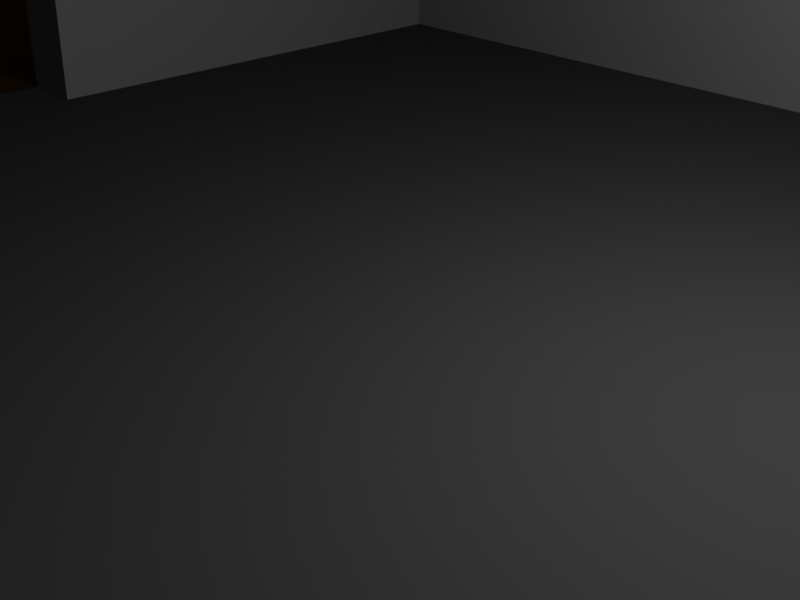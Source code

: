 # Source: level1.blend  (saved by Blender 3.6.13; exported with 4.5.12 LTS)
import bpy
from mathutils import Matrix  # noqa: F401  (used for matrix-valued properties, if any)

bpy.ops.wm.read_factory_settings(use_empty=True)
scene = bpy.context.scene
scene.name = 'Scene'

# ---- collections
col_collection = bpy.data.collections.new('Collection'); scene.collection.children.link(col_collection)

# ---- materials (node trees are filled in below, after node groups)
mat_grey = bpy.data.materials.new('grey')
mat_grey.alpha_threshold = 0.0
mat_grey.use_backface_culling = True
mat_grey.line_color = (0.0, 0.0, 0.0, 1.0)
mat_dirt = bpy.data.materials.new('dirt')
mat_dirt.use_backface_culling = True
mat_material = bpy.data.materials.new('Material')
mat_material.alpha_threshold = 0.0
mat_material.use_backface_culling = True
mat_material.line_color = (0.0, 0.0, 0.0, 1.0)
mat_dark_grey = bpy.data.materials.new('dark grey')
mat_dark_grey.alpha_threshold = 0.0
mat_dark_grey.use_backface_culling = True
mat_dark_grey.line_color = (0.0, 0.0, 0.0, 1.0)
mat_wood = bpy.data.materials.new('wood')
mat_water = bpy.data.materials.new('water')

# ---- material node trees
mat_grey.use_nodes = True; mat_grey.node_tree.nodes.clear()
_N = mat_grey.node_tree.nodes; _L = mat_grey.node_tree.links
n0 = _N.new('ShaderNodeOutputMaterial'); n0.name = 'Material Output'; n0.location = (300, 300)
n1 = _N.new('ShaderNodeBsdfPrincipled'); n1.name = 'Principled BSDF'; n1.location = (10, 300)
n1.distribution = 'GGX'
n1.subsurface_method = 'BURLEY'
n1.inputs[0].default_value = (0.196, 0.196, 0.196, 1.0)
n1.inputs[2].default_value = 0.9118
n1.inputs[3].default_value = 1.45
n1.inputs[13].default_value = 0.1378
n1.inputs[27].default_value = (0.0, 0.0, 0.0, 1.0)
n1.inputs[28].default_value = 1.0
_L.new(n1.outputs[0], n0.inputs[0])
n0.is_active_output = True
mat_dirt.use_nodes = True; mat_dirt.node_tree.nodes.clear()
_N = mat_dirt.node_tree.nodes; _L = mat_dirt.node_tree.links
n0 = _N.new('ShaderNodeBsdfPrincipled'); n0.name = 'Principled BSDF'; n0.location = (10, 300)
n0.distribution = 'GGX'
n0.subsurface_method = 'RANDOM_WALK_SKIN'
n0.inputs[0].default_value = (0.04696, 0.02103, 0.007132, 1.0)
n0.inputs[2].default_value = 1.0
n0.inputs[3].default_value = 1.45
n0.inputs[13].default_value = 0.0
n0.inputs[27].default_value = (0.0, 0.0, 0.0, 1.0)
n0.inputs[28].default_value = 1.0
n1 = _N.new('ShaderNodeOutputMaterial'); n1.name = 'Material Output'; n1.location = (300, 300)
_L.new(n0.outputs[0], n1.inputs[0])
n1.is_active_output = True
mat_material.use_nodes = True; mat_material.node_tree.nodes.clear()
_N = mat_material.node_tree.nodes; _L = mat_material.node_tree.links
n0 = _N.new('ShaderNodeOutputMaterial'); n0.name = 'Material Output'; n0.location = (300, 300)
n1 = _N.new('ShaderNodeBsdfPrincipled'); n1.name = 'Principled BSDF'; n1.location = (10, 300)
n1.distribution = 'GGX'
n1.subsurface_method = 'BURLEY'
n1.inputs[2].default_value = 0.4
n1.inputs[3].default_value = 1.45
n1.inputs[27].default_value = (0.0, 0.0, 0.0, 1.0)
n1.inputs[28].default_value = 1.0
_L.new(n1.outputs[0], n0.inputs[0])
n0.is_active_output = True
mat_dark_grey.use_nodes = True; mat_dark_grey.node_tree.nodes.clear()
_N = mat_dark_grey.node_tree.nodes; _L = mat_dark_grey.node_tree.links
n0 = _N.new('ShaderNodeOutputMaterial'); n0.name = 'Material Output'; n0.location = (300, 300)
n1 = _N.new('ShaderNodeBsdfPrincipled'); n1.name = 'Principled BSDF'; n1.location = (10, 300)
n1.distribution = 'GGX'
n1.subsurface_method = 'BURLEY'
n1.inputs[0].default_value = (0.04696, 0.04696, 0.04696, 1.0)
n1.inputs[2].default_value = 0.9118
n1.inputs[3].default_value = 1.45
n1.inputs[13].default_value = 0.1378
n1.inputs[27].default_value = (0.0, 0.0, 0.0, 1.0)
n1.inputs[28].default_value = 1.0
_L.new(n1.outputs[0], n0.inputs[0])
n0.is_active_output = True
mat_wood.use_nodes = True; mat_wood.node_tree.nodes.clear()
_N = mat_wood.node_tree.nodes; _L = mat_wood.node_tree.links
n0 = _N.new('ShaderNodeBsdfPrincipled'); n0.name = 'Principled BSDF'; n0.location = (10, 300)
n0.distribution = 'GGX'
n0.subsurface_method = 'RANDOM_WALK_SKIN'
n0.inputs[0].default_value = (0.3757, 0.1842, 0.07488, 1.0)
n0.inputs[2].default_value = 0.9016
n0.inputs[3].default_value = 1.45
n0.inputs[13].default_value = 0.1457
n0.inputs[27].default_value = (0.0, 0.0, 0.0, 1.0)
n0.inputs[28].default_value = 1.0
n1 = _N.new('ShaderNodeOutputMaterial'); n1.name = 'Material Output'; n1.location = (300, 300)
_L.new(n0.outputs[0], n1.inputs[0])
n1.is_active_output = True
mat_water.use_nodes = True; mat_water.node_tree.nodes.clear()
_N = mat_water.node_tree.nodes; _L = mat_water.node_tree.links
n0 = _N.new('ShaderNodeBsdfPrincipled'); n0.name = 'Principled BSDF'; n0.location = (10, 300)
n0.distribution = 'GGX'
n0.subsurface_method = 'RANDOM_WALK_SKIN'
n0.inputs[0].default_value = (0.008271, 0.01052, 0.1025, 1.0)
n0.inputs[2].default_value = 0.04331
n0.inputs[3].default_value = 1.45
n0.inputs[13].default_value = 0.8465
n0.inputs[27].default_value = (0.0, 0.0, 0.0, 1.0)
n0.inputs[28].default_value = 1.0
n1 = _N.new('ShaderNodeOutputMaterial'); n1.name = 'Material Output'; n1.location = (300, 300)
_L.new(n0.outputs[0], n1.inputs[0])
n1.is_active_output = True

# ---- world
world_world = bpy.data.worlds.new('World'); scene.world = world_world
world_world.use_nodes = True; world_world.node_tree.nodes.clear()
_N = world_world.node_tree.nodes; _L = world_world.node_tree.links
n0 = _N.new('ShaderNodeOutputWorld'); n0.name = 'World Output'; n0.location = (300, 300)
n1 = _N.new('ShaderNodeBackground'); n1.name = 'Background'; n1.location = (10, 300)
n1.inputs[0].default_value = (0.05088, 0.05088, 0.05088, 1.0)
_L.new(n1.outputs[0], n0.inputs[0])
n0.is_active_output = True
world_world.color = (0.05088, 0.05088, 0.05088)
world_world.use_sun_shadow = False
world_world.sun_shadow_jitter_overblur = 0.0

# ---- cameras
cam_camera = bpy.data.cameras.new('Camera')
cam_camera.clip_end = 100.0
cam_camera.ortho_scale = 7.314

# ---- lights
light_light = bpy.data.lights.new('Light', 'POINT')
light_light.transmission_factor = 0.0
light_light.energy = 1000.0
light_light.shadow_soft_size = 0.1
light_light.shadow_maximum_resolution = 0.006
light_light.use_absolute_resolution = True

# ---- meshes
me_cube = bpy.data.meshes.new('Cube')
me_cube.from_pydata([(0.9387, 0.9387, 1.0), (1.0, 1.0, -1.0), (1.0, 1.0, 1.0), (1.0, 1.0, 24.9), (0.9387, 0.9387, 24.9), (1.0, 1.0, 26.51), (0.9387, 0.9387, 26.51), (0.0, 1.0, -1.0), (0.0, 0.0, 1.0), (0.0, 1.0, 1.0), (0.0, 0.9387, 1.0), (0.0, 0.0, 24.9), (0.0, 1.0, 24.9), (0.0, 0.9387, 24.9), (0.9387, 0.0, 24.9), (0.0, 1.0, 26.51), (0.9387, 0.0, 1.0), (0.0, 0.9387, 26.51), (1.0, 0.0, 1.0), (1.0, 0.0, -1.0), (1.0, 0.0, 24.9), (1.0, 0.0, 26.51), (0.9387, 0.0, 26.51), (0.0, 0.0, 26.51), (0.0, 0.0, -1.0)], [], [(7, 9, 2, 1), (18, 2, 3, 20), (10, 0, 4, 13), (17, 6, 5, 15), (20, 3, 5, 21), (11, 14, 4, 13), (22, 6, 17, 23), (3, 12, 15, 5), (2, 9, 12, 3), (0, 16, 14, 4), (6, 22, 21, 5), (0, 10, 8, 16), (1, 2, 18, 19), (7, 1, 19, 24)])
_uv = me_cube.uv_layers.new(name='UVMap')
_uv.uv.foreach_set('vector', [0.375, 0.375, 0.625, 0.375, 0.625, 0.5, 0.375, 0.5, 0.625, 0.625, 0.625, 0.5, 0.625, 0.5, 0.625, 0.625, 0.75, 0.5077, 0.6327, 0.5077, 0.6327, 0.5077, 0.75, 0.5077, 0.75, 0.5077, 0.6327, 0.5077, 0.625, 0.5, 0.75, 0.5, 0.625, 0.625, 0.625, 0.5, 0.625, 0.5, 0.625, 0.625, 0.75, 0.625, 0.6327, 0.625, 0.6327, 0.5077, 0.75, 0.5077, 0.6327, 0.625, 0.6327, 0.5077, 0.75, 0.5077, 0.75, 0.625, 0.625, 0.5, 0.625, 0.375, 0.625, 0.375, 0.625, 0.5, 0.625, 0.5, 0.625, 0.375, 0.625, 0.375, 0.625, 0.5, 0.6327, 0.5077, 0.6327, 0.625, 0.6327, 0.625, 0.6327, 0.5077, 0.6327, 0.5077, 0.6327, 0.625, 0.625, 0.625, 0.625, 0.5, 0.6327, 0.5077, 0.75, 0.5077, 0.75, 0.625, 0.6327, 0.625, 0.375, 0.5, 0.625, 0.5, 0.625, 0.625, 0.375, 0.625, 0.25, 0.5, 0.375, 0.5, 0.375, 0.625, 0.25, 0.625])
me_cube.materials.append(mat_grey)
me_cube.use_remesh_preserve_volume = False
me_cube.use_remesh_preserve_attributes = False
me_cube.use_mirror_vertex_groups = False
me_cube.update()
me_cylinder = bpy.data.meshes.new('Cylinder')
me_cylinder.from_pydata([(0.0, 1.0, -1.0), (0.0, 1.0, 1.0), (0.1951, 0.9808, -1.0), (0.1951, 0.9808, 1.0), (0.3827, 0.9239, -1.0), (0.3827, 0.9239, 1.0), (0.5556, 0.8315, -1.0), (0.5556, 0.8315, 1.0), (0.7071, 0.7071, -1.0), (0.7071, 0.7071, 1.0), (0.8315, 0.5556, -1.0), (0.8315, 0.5556, 1.0), (0.9239, 0.3827, -1.0), (0.9239, 0.3827, 1.0), (0.9808, 0.1951, -1.0), (0.9808, 0.1951, 1.0), (1.0, 0.0, -1.0), (1.0, 0.0, 1.0), (0.9808, -0.1951, -1.0), (0.9808, -0.1951, 1.0), (0.9239, -0.3827, -1.0), (0.9239, -0.3827, 1.0), (0.8315, -0.5556, -1.0), (0.8315, -0.5556, 1.0), (0.7071, -0.7071, -1.0), (0.7071, -0.7071, 1.0), (0.5556, -0.8315, -1.0), (0.5556, -0.8315, 1.0), (0.3827, -0.9239, -1.0), (0.3827, -0.9239, 1.0), (0.1951, -0.9808, -1.0), (0.1951, -0.9808, 1.0), (0.0, -1.0, -1.0), (0.0, -1.0, 1.0), (-0.1951, -0.9808, -1.0), (-0.1951, -0.9808, 1.0), (-0.3827, -0.9239, -1.0), (-0.3827, -0.9239, 1.0), (-0.5556, -0.8315, -1.0), (-0.5556, -0.8315, 1.0), (-0.7071, -0.7071, -1.0), (-0.7071, -0.7071, 1.0), (-0.8315, -0.5556, -1.0), (-0.8315, -0.5556, 1.0), (-0.9239, -0.3827, -1.0), (-0.9239, -0.3827, 1.0), (-0.9808, -0.1951, -1.0), (-0.9808, -0.1951, 1.0), (-1.0, 0.0, -1.0), (-1.0, 0.0, 1.0), (-0.9808, 0.1951, -1.0), (-0.9808, 0.1951, 1.0), (-0.9239, 0.3827, -1.0), (-0.9239, 0.3827, 1.0), (-0.8315, 0.5556, -1.0), (-0.8315, 0.5556, 1.0), (-0.7071, 0.7071, -1.0), (-0.7071, 0.7071, 1.0), (-0.5556, 0.8315, -1.0), (-0.5556, 0.8315, 1.0), (-0.3827, 0.9239, -1.0), (-0.3827, 0.9239, 1.0), (-0.1951, 0.9808, -1.0), (-0.1951, 0.9808, 1.0)], [], [(0, 1, 3, 2), (2, 3, 5, 4), (4, 5, 7, 6), (6, 7, 9, 8), (8, 9, 11, 10), (10, 11, 13, 12), (12, 13, 15, 14), (14, 15, 17, 16), (16, 17, 19, 18), (18, 19, 21, 20), (20, 21, 23, 22), (22, 23, 25, 24), (24, 25, 27, 26), (26, 27, 29, 28), (28, 29, 31, 30), (30, 31, 33, 32), (32, 33, 35, 34), (34, 35, 37, 36), (36, 37, 39, 38), (38, 39, 41, 40), (40, 41, 43, 42), (42, 43, 45, 44), (44, 45, 47, 46), (46, 47, 49, 48), (48, 49, 51, 50), (50, 51, 53, 52), (52, 53, 55, 54), (54, 55, 57, 56), (56, 57, 59, 58), (58, 59, 61, 60), (3, 1, 63, 61, 59, 57, 55, 53, 51, 49, 47, 45, 43, 41, 39, 37, 35, 33, 31, 29, 27, 25, 23, 21, 19, 17, 15, 13, 11, 9, 7, 5), (60, 61, 63, 62), (62, 63, 1, 0), (0, 2, 4, 6, 8, 10, 12, 14, 16, 18, 20, 22, 24, 26, 28, 30, 32, 34, 36, 38, 40, 42, 44, 46, 48, 50, 52, 54, 56, 58, 60, 62)])
_uv = me_cylinder.uv_layers.new(name='UVMap')
_uv.uv.foreach_set('vector', [1.0, 0.5, 1.0, 1.0, 0.9688, 1.0, 0.9688, 0.5, 0.9688, 0.5, 0.9688, 1.0, 0.9375, 1.0, 0.9375, 0.5, 0.9375, 0.5, 0.9375, 1.0, 0.9062, 1.0, 0.9062, 0.5, 0.9062, 0.5, 0.9062, 1.0, 0.875, 1.0, 0.875, 0.5, 0.875, 0.5, 0.875, 1.0, 0.8438, 1.0, 0.8438, 0.5, 0.8438, 0.5, 0.8438, 1.0, 0.8125, 1.0, 0.8125, 0.5, 0.8125, 0.5, 0.8125, 1.0, 0.7812, 1.0, 0.7812, 0.5, 0.7812, 0.5, 0.7812, 1.0, 0.75, 1.0, 0.75, 0.5, 0.75, 0.5, 0.75, 1.0, 0.7188, 1.0, 0.7188, 0.5, 0.7188, 0.5, 0.7188, 1.0, 0.6875, 1.0, 0.6875, 0.5, 0.6875, 0.5, 0.6875, 1.0, 0.6562, 1.0, 0.6562, 0.5, 0.6562, 0.5, 0.6562, 1.0, 0.625, 1.0, 0.625, 0.5, 0.625, 0.5, 0.625, 1.0, 0.5938, 1.0, 0.5938, 0.5, 0.5938, 0.5, 0.5938, 1.0, 0.5625, 1.0, 0.5625, 0.5, 0.5625, 0.5, 0.5625, 1.0, 0.5312, 1.0, 0.5312, 0.5, 0.5312, 0.5, 0.5312, 1.0, 0.5, 1.0, 0.5, 0.5, 0.5, 0.5, 0.5, 1.0, 0.4688, 1.0, 0.4688, 0.5, 0.4688, 0.5, 0.4688, 1.0, 0.4375, 1.0, 0.4375, 0.5, 0.4375, 0.5, 0.4375, 1.0, 0.4062, 1.0, 0.4062, 0.5, 0.4062, 0.5, 0.4062, 1.0, 0.375, 1.0, 0.375, 0.5, 0.375, 0.5, 0.375, 1.0, 0.3438, 1.0, 0.3438, 0.5, 0.3438, 0.5, 0.3438, 1.0, 0.3125, 1.0, 0.3125, 0.5, 0.3125, 0.5, 0.3125, 1.0, 0.2812, 1.0, 0.2812, 0.5, 0.2812, 0.5, 0.2812, 1.0, 0.25, 1.0, 0.25, 0.5, 0.25, 0.5, 0.25, 1.0, 0.2188, 1.0, 0.2188, 0.5, 0.2188, 0.5, 0.2188, 1.0, 0.1875, 1.0, 0.1875, 0.5, 0.1875, 0.5, 0.1875, 1.0, 0.1562, 1.0, 0.1562, 0.5, 0.1562, 0.5, 0.1562, 1.0, 0.125, 1.0, 0.125, 0.5, 0.125, 0.5, 0.125, 1.0, 0.09375, 1.0, 0.09375, 0.5, 0.09375, 0.5, 0.09375, 1.0, 0.0625, 1.0, 0.0625, 0.5, 0.2968, 0.4854, 0.25, 0.49, 0.2032, 0.4854, 0.1582, 0.4717, 0.1167, 0.4496, 0.08029, 0.4197, 0.05045, 0.3833, 0.02827, 0.3418, 0.01461, 0.2968, 0.01, 0.25, 0.01461, 0.2032, 0.02827, 0.1582, 0.05045, 0.1167, 0.08029, 0.08029, 0.1167, 0.05045, 0.1582, 0.02827, 0.2032, 0.01461, 0.25, 0.01, 0.2968, 0.01461, 0.3418, 0.02827, 0.3833, 0.05045, 0.4197, 0.08029, 0.4496, 0.1167, 0.4717, 0.1582, 0.4854, 0.2032, 0.49, 0.25, 0.4854, 0.2968, 0.4717, 0.3418, 0.4496, 0.3833, 0.4197, 0.4197, 0.3833, 0.4496, 0.3418, 0.4717, 0.0625, 0.5, 0.0625, 1.0, 0.03125, 1.0, 0.03125, 0.5, 0.03125, 0.5, 0.03125, 1.0, 0.0, 1.0, 0.0, 0.5, 0.75, 0.49, 0.7968, 0.4854, 0.8418, 0.4717, 0.8833, 0.4496, 0.9197, 0.4197, 0.9496, 0.3833, 0.9717, 0.3418, 0.9854, 0.2968, 0.99, 0.25, 0.9854, 0.2032, 0.9717, 0.1582, 0.9496, 0.1167, 0.9197, 0.08029, 0.8833, 0.05045, 0.8418, 0.02827, 0.7968, 0.01461, 0.75, 0.01, 0.7032, 0.01461, 0.6582, 0.02827, 0.6167, 0.05045, 0.5803, 0.08029, 0.5504, 0.1167, 0.5283, 0.1582, 0.5146, 0.2032, 0.51, 0.25, 0.5146, 0.2968, 0.5283, 0.3418, 0.5504, 0.3833, 0.5803, 0.4197, 0.6167, 0.4496, 0.6582, 0.4717, 0.7032, 0.4854])
me_cylinder.materials.append(mat_dirt)
me_cylinder.update()
me_cylinder_001 = bpy.data.meshes.new('Cylinder.001')
me_cylinder_001.from_pydata([(0.0, 0.25, -1.0), (0.0, 0.25, 1.0), (0.04877, 0.2452, -1.0), (0.04877, 0.2452, 1.0), (0.09567, 0.231, -1.0), (0.09567, 0.231, 1.0), (0.1389, 0.2079, -1.0), (0.1389, 0.2079, 1.0), (0.1768, 0.1768, -1.0), (0.1768, 0.1768, 1.0), (0.2079, 0.1389, -1.0), (0.2079, 0.1389, 1.0), (0.231, 0.09567, -1.0), (0.231, 0.09567, 1.0), (0.2452, 0.04877, -1.0), (0.2452, 0.04877, 1.0), (0.25, 0.0, -1.0), (0.25, 0.0, 1.0), (0.2452, -0.04877, -1.0), (0.2452, -0.04877, 1.0), (0.231, -0.09567, -1.0), (0.231, -0.09567, 1.0), (0.2079, -0.1389, -1.0), (0.2079, -0.1389, 1.0), (0.1768, -0.1768, -1.0), (0.1768, -0.1768, 1.0), (0.1389, -0.2079, -1.0), (0.1389, -0.2079, 1.0), (0.09567, -0.231, -1.0), (0.09567, -0.231, 1.0), (0.04877, -0.2452, -1.0), (0.04877, -0.2452, 1.0), (0.0, -0.25, -1.0), (0.0, -0.25, 1.0), (-0.04877, -0.2452, -1.0), (-0.04877, -0.2452, 1.0), (-0.09567, -0.231, -1.0), (-0.09567, -0.231, 1.0), (-0.1389, -0.2079, -1.0), (-0.1389, -0.2079, 1.0), (-0.1768, -0.1768, -1.0), (-0.1768, -0.1768, 1.0), (-0.2079, -0.1389, -1.0), (-0.2079, -0.1389, 1.0), (-0.231, -0.09567, -1.0), (-0.231, -0.09567, 1.0), (-0.2452, -0.04877, -1.0), (-0.2452, -0.04877, 1.0), (-0.25, 0.0, -1.0), (-0.25, 0.0, 1.0), (-0.2452, 0.04877, -1.0), (-0.2452, 0.04877, 1.0), (-0.231, 0.09567, -1.0), (-0.231, 0.09567, 1.0), (-0.2079, 0.1389, -1.0), (-0.2079, 0.1389, 1.0), (-0.1768, 0.1768, -1.0), (-0.1768, 0.1768, 1.0), (-0.1389, 0.2079, -1.0), (-0.1389, 0.2079, 1.0), (-0.09567, 0.231, -1.0), (-0.09567, 0.231, 1.0), (-0.04877, 0.2452, -1.0), (-0.04877, 0.2452, 1.0)], [], [(0, 1, 3, 2), (2, 3, 5, 4), (4, 5, 7, 6), (6, 7, 9, 8), (8, 9, 11, 10), (10, 11, 13, 12), (12, 13, 15, 14), (14, 15, 17, 16), (16, 17, 19, 18), (18, 19, 21, 20), (20, 21, 23, 22), (22, 23, 25, 24), (24, 25, 27, 26), (26, 27, 29, 28), (28, 29, 31, 30), (30, 31, 33, 32), (32, 33, 35, 34), (34, 35, 37, 36), (36, 37, 39, 38), (38, 39, 41, 40), (40, 41, 43, 42), (42, 43, 45, 44), (44, 45, 47, 46), (46, 47, 49, 48), (48, 49, 51, 50), (50, 51, 53, 52), (52, 53, 55, 54), (54, 55, 57, 56), (56, 57, 59, 58), (58, 59, 61, 60), (3, 1, 63, 61, 59, 57, 55, 53, 51, 49, 47, 45, 43, 41, 39, 37, 35, 33, 31, 29, 27, 25, 23, 21, 19, 17, 15, 13, 11, 9, 7, 5), (60, 61, 63, 62), (62, 63, 1, 0), (0, 2, 4, 6, 8, 10, 12, 14, 16, 18, 20, 22, 24, 26, 28, 30, 32, 34, 36, 38, 40, 42, 44, 46, 48, 50, 52, 54, 56, 58, 60, 62)])
_uv = me_cylinder_001.uv_layers.new(name='UVMap')
_uv.uv.foreach_set('vector', [1.0, 0.5, 1.0, 1.0, 0.9688, 1.0, 0.9688, 0.5, 0.9688, 0.5, 0.9688, 1.0, 0.9375, 1.0, 0.9375, 0.5, 0.9375, 0.5, 0.9375, 1.0, 0.9062, 1.0, 0.9062, 0.5, 0.9062, 0.5, 0.9062, 1.0, 0.875, 1.0, 0.875, 0.5, 0.875, 0.5, 0.875, 1.0, 0.8438, 1.0, 0.8438, 0.5, 0.8438, 0.5, 0.8438, 1.0, 0.8125, 1.0, 0.8125, 0.5, 0.8125, 0.5, 0.8125, 1.0, 0.7812, 1.0, 0.7812, 0.5, 0.7812, 0.5, 0.7812, 1.0, 0.75, 1.0, 0.75, 0.5, 0.75, 0.5, 0.75, 1.0, 0.7188, 1.0, 0.7188, 0.5, 0.7188, 0.5, 0.7188, 1.0, 0.6875, 1.0, 0.6875, 0.5, 0.6875, 0.5, 0.6875, 1.0, 0.6562, 1.0, 0.6562, 0.5, 0.6562, 0.5, 0.6562, 1.0, 0.625, 1.0, 0.625, 0.5, 0.625, 0.5, 0.625, 1.0, 0.5938, 1.0, 0.5938, 0.5, 0.5938, 0.5, 0.5938, 1.0, 0.5625, 1.0, 0.5625, 0.5, 0.5625, 0.5, 0.5625, 1.0, 0.5312, 1.0, 0.5312, 0.5, 0.5312, 0.5, 0.5312, 1.0, 0.5, 1.0, 0.5, 0.5, 0.5, 0.5, 0.5, 1.0, 0.4688, 1.0, 0.4688, 0.5, 0.4688, 0.5, 0.4688, 1.0, 0.4375, 1.0, 0.4375, 0.5, 0.4375, 0.5, 0.4375, 1.0, 0.4062, 1.0, 0.4062, 0.5, 0.4062, 0.5, 0.4062, 1.0, 0.375, 1.0, 0.375, 0.5, 0.375, 0.5, 0.375, 1.0, 0.3438, 1.0, 0.3438, 0.5, 0.3438, 0.5, 0.3438, 1.0, 0.3125, 1.0, 0.3125, 0.5, 0.3125, 0.5, 0.3125, 1.0, 0.2812, 1.0, 0.2812, 0.5, 0.2812, 0.5, 0.2812, 1.0, 0.25, 1.0, 0.25, 0.5, 0.25, 0.5, 0.25, 1.0, 0.2188, 1.0, 0.2188, 0.5, 0.2188, 0.5, 0.2188, 1.0, 0.1875, 1.0, 0.1875, 0.5, 0.1875, 0.5, 0.1875, 1.0, 0.1562, 1.0, 0.1562, 0.5, 0.1562, 0.5, 0.1562, 1.0, 0.125, 1.0, 0.125, 0.5, 0.125, 0.5, 0.125, 1.0, 0.09375, 1.0, 0.09375, 0.5, 0.09375, 0.5, 0.09375, 1.0, 0.0625, 1.0, 0.0625, 0.5, 0.2968, 0.4854, 0.25, 0.49, 0.2032, 0.4854, 0.1582, 0.4717, 0.1167, 0.4496, 0.08029, 0.4197, 0.05045, 0.3833, 0.02827, 0.3418, 0.01461, 0.2968, 0.01, 0.25, 0.01461, 0.2032, 0.02827, 0.1582, 0.05045, 0.1167, 0.08029, 0.08029, 0.1167, 0.05045, 0.1582, 0.02827, 0.2032, 0.01461, 0.25, 0.01, 0.2968, 0.01461, 0.3418, 0.02827, 0.3833, 0.05045, 0.4197, 0.08029, 0.4496, 0.1167, 0.4717, 0.1582, 0.4854, 0.2032, 0.49, 0.25, 0.4854, 0.2968, 0.4717, 0.3418, 0.4496, 0.3833, 0.4197, 0.4197, 0.3833, 0.4496, 0.3418, 0.4717, 0.0625, 0.5, 0.0625, 1.0, 0.03125, 1.0, 0.03125, 0.5, 0.03125, 0.5, 0.03125, 1.0, 0.0, 1.0, 0.0, 0.5, 0.75, 0.49, 0.7968, 0.4854, 0.8418, 0.4717, 0.8833, 0.4496, 0.9197, 0.4197, 0.9496, 0.3833, 0.9717, 0.3418, 0.9854, 0.2968, 0.99, 0.25, 0.9854, 0.2032, 0.9717, 0.1582, 0.9496, 0.1167, 0.9197, 0.08029, 0.8833, 0.05045, 0.8418, 0.02827, 0.7968, 0.01461, 0.75, 0.01, 0.7032, 0.01461, 0.6582, 0.02827, 0.6167, 0.05045, 0.5803, 0.08029, 0.5504, 0.1167, 0.5283, 0.1582, 0.5146, 0.2032, 0.51, 0.25, 0.5146, 0.2968, 0.5283, 0.3418, 0.5504, 0.3833, 0.5803, 0.4197, 0.6167, 0.4496, 0.6582, 0.4717, 0.7032, 0.4854])
me_cylinder_001.materials.append(mat_material)
me_cylinder_001.update()
me_cube_001 = bpy.data.meshes.new('Cube.001')
me_cube_001.from_pydata([(1.0, 1.0, -0.06274), (1.0, 1.0, 1.0), (0.0, 1.0, -0.06274), (0.0, 1.0, 1.0), (1.0, 0.0, -0.06274), (1.0, 0.0, 1.0), (0.0, 0.0, 1.0), (0.0, 0.0, -0.06274), (1.0, 0.8903, -0.06274), (1.0, 0.8903, 1.0), (0.0, 0.8903, 1.0), (0.0, 0.8903, -0.06274), (0.9032, 1.0, 1.0), (0.9032, 1.0, -0.06274), (0.9032, 0.0, 1.0), (0.9032, 0.0, -0.06274), (0.9032, 0.8903, -0.06274), (0.9032, 0.8903, 1.0), (1.0, 1.0, 0.915), (0.0, 1.0, 0.915), (1.0, 0.0, 0.915), (1.0, 0.8903, 0.915), (0.9032, 1.0, 0.915), (1.0, 1.0, 0.03558), (0.0, 1.0, 0.03558), (1.0, 0.0, 0.03558), (1.0, 0.8903, 0.03558), (0.9032, 1.0, 0.03558), (0.9024, 0.8942, 0.0271), (0.9024, 0.8942, 0.911), (0.0, 0.8942, 0.0271), (0.0, 0.8942, 0.911), (0.8976, -0.00469, 0.0271), (0.8976, -0.00469, 0.911), (0.0, -0.00469, 0.911), (0.0, -0.00469, 0.0271)], [], [(22, 12, 1, 18), (17, 10, 6, 14), (21, 9, 5, 20), (16, 8, 4, 15), (13, 0, 8, 16), (18, 1, 9, 21), (12, 3, 10, 17), (1, 12, 17, 9), (2, 13, 16, 11), (11, 16, 15, 7), (9, 17, 14, 5), (19, 3, 12, 22), (24, 19, 22, 27), (23, 18, 21, 26), (26, 21, 20, 25), (27, 22, 18, 23), (13, 27, 23, 0), (8, 26, 25, 4), (0, 23, 26, 8), (2, 24, 27, 13), (33, 32, 28, 29), (34, 33, 29, 31), (28, 32, 35, 30), (29, 28, 30, 31)])
_uv = me_cube_001.uv_layers.new(name='UVMap')
_uv.uv.foreach_set('vector', [0.6144, 0.4879, 0.625, 0.4879, 0.625, 0.5, 0.6144, 0.5, 0.6371, 0.5137, 0.75, 0.5137, 0.75, 0.625, 0.6371, 0.625, 0.6144, 0.5137, 0.625, 0.5137, 0.625, 0.625, 0.6144, 0.625, 0.3629, 0.5137, 0.375, 0.5137, 0.375, 0.625, 0.3629, 0.625, 0.3629, 0.5, 0.375, 0.5, 0.375, 0.5137, 0.3629, 0.5137, 0.6144, 0.5, 0.625, 0.5, 0.625, 0.5137, 0.6144, 0.5137, 0.6371, 0.5, 0.75, 0.5, 0.75, 0.5137, 0.6371, 0.5137, 0.625, 0.5, 0.6371, 0.5, 0.6371, 0.5137, 0.625, 0.5137, 0.25, 0.5, 0.3629, 0.5, 0.3629, 0.5137, 0.25, 0.5137, 0.25, 0.5137, 0.3629, 0.5137, 0.3629, 0.625, 0.25, 0.625, 0.625, 0.5137, 0.6371, 0.5137, 0.6371, 0.625, 0.625, 0.625, 0.6144, 0.375, 0.625, 0.375, 0.625, 0.4879, 0.6144, 0.4879, 0.5044, 0.375, 0.6144, 0.375, 0.6144, 0.4879, 0.5044, 0.4879, 0.5044, 0.5, 0.6144, 0.5, 0.6144, 0.5137, 0.5044, 0.5137, 0.5044, 0.5137, 0.6144, 0.5137, 0.6144, 0.625, 0.5044, 0.625, 0.5044, 0.4879, 0.6144, 0.4879, 0.6144, 0.5, 0.5044, 0.5, 0.375, 0.4879, 0.5044, 0.4879, 0.5044, 0.5, 0.375, 0.5, 0.375, 0.5137, 0.5044, 0.5137, 0.5044, 0.625, 0.375, 0.625, 0.375, 0.5, 0.5044, 0.5, 0.5044, 0.5137, 0.375, 0.5137, 0.375, 0.375, 0.5044, 0.375, 0.5044, 0.4879, 0.375, 0.4879, 0.625, 0.625, 0.375, 0.625, 0.375, 0.5, 0.625, 0.5, 0.75, 0.625, 0.625, 0.625, 0.625, 0.5, 0.75, 0.5, 0.375, 0.5, 0.375, 0.625, 0.25, 0.625, 0.25, 0.5, 0.625, 0.5, 0.375, 0.5, 0.375, 0.375, 0.625, 0.375])
me_cube_001.update()
me_cube_002 = bpy.data.meshes.new('Cube.002')
me_cube_002.from_pydata([(1.0, 1.0, -0.06274), (1.0, 1.0, 1.0), (0.0, 1.0, -0.06274), (0.0, 1.0, 1.0), (1.0, 0.0, -0.06274), (1.0, 0.0, 1.0), (0.0, 0.0, 1.0), (0.0, 0.0, -0.06274), (1.0, 0.8903, -0.06274), (1.0, 0.8903, 1.0), (0.0, 0.8903, 1.0), (0.0, 0.8903, -0.06274), (0.9032, 1.0, 1.0), (0.9032, 1.0, -0.06274), (0.9032, 0.0, 1.0), (0.9032, 0.0, -0.06274), (0.9032, 0.8903, -0.06274), (0.9032, 0.8903, 1.0), (1.0, 1.0, 0.915), (0.0, 1.0, 0.915), (1.0, 0.0, 0.915), (1.0, 0.8903, 0.915), (0.9032, 1.0, 0.915), (1.0, 1.0, 0.03558), (0.0, 1.0, 0.03558), (1.0, 0.0, 0.03558), (1.0, 0.8903, 0.03558), (0.9032, 1.0, 0.03558), (0.9024, 0.9045, 0.03558), (0.9024, 0.8942, 0.911), (0.0, 0.9045, 0.03558), (0.0, 0.8942, 0.911), (0.8976, 0.0, 0.03558), (0.8976, 0.0, 0.911), (0.0, 0.0, 0.911), (0.0, 0.0, 0.03558), (1.0, 0.1193, 0.03558), (1.0, 0.0, 0.3321), (1.0, 0.1223, 0.272), (1.0, 0.0723, 0.3168), (0.8983, 0.1193, 0.03558), (0.8976, 0.0, 0.3321), (0.0, 0.1297, 0.03558), (0.8983, 0.1223, 0.272), (0.898, 0.0723, 0.3168), (1.0, 0.7914, 1.0), (1.0, 0.6925, 1.0), (1.0, 0.5935, 1.0), (1.0, 0.4946, 1.0), (1.0, 0.3957, 1.0), (1.0, 0.2968, 1.0), (1.0, 0.1978, 1.0), (1.0, 0.09892, 1.0), (0.1004, 1.0, 1.0), (0.2007, 1.0, 1.0), (0.3011, 1.0, 1.0), (0.4014, 1.0, 1.0), (0.5018, 1.0, 1.0), (0.6021, 1.0, 1.0), (0.7025, 1.0, 1.0), (0.8028, 1.0, 1.0), (0.1004, 0.8903, 1.0), (0.2007, 0.8903, 1.0), (0.3011, 0.8903, 1.0), (0.4014, 0.8903, 1.0), (0.5018, 0.8903, 1.0), (0.6021, 0.8903, 1.0), (0.7025, 0.8903, 1.0), (0.8028, 0.8903, 1.0), (0.9032, 0.7914, 1.0), (0.9032, 0.6925, 1.0), (0.9032, 0.5935, 1.0), (0.9032, 0.4946, 1.0), (0.9032, 0.3957, 1.0), (0.9032, 0.2968, 1.0), (0.9032, 0.1978, 1.0), (0.9032, 0.09892, 1.0), (0.9032, 1.0, 1.092), (1.0, 1.0, 1.092), (1.0, 0.8903, 1.092), (0.9032, 0.8903, 1.092), (1.0, 0.7914, 1.092), (1.0, 0.6925, 1.092), (1.0, 0.5935, 1.092), (1.0, 0.4946, 1.092), (1.0, 0.3957, 1.092), (1.0, 0.2968, 1.092), (1.0, 0.1978, 1.092), (1.0, 0.09892, 1.092), (0.1004, 1.0, 1.092), (0.2007, 1.0, 1.092), (0.3011, 1.0, 1.092), (0.4014, 1.0, 1.092), (0.5018, 1.0, 1.092), (0.6021, 1.0, 1.092), (0.7025, 1.0, 1.092), (0.8028, 1.0, 1.092), (0.1004, 0.8903, 1.092), (0.2007, 0.8903, 1.092), (0.3011, 0.8903, 1.092), (0.4014, 0.8903, 1.092), (0.5018, 0.8903, 1.092), (0.6021, 0.8903, 1.092), (0.7025, 0.8903, 1.092), (0.8028, 0.8903, 1.092), (0.9032, 0.7914, 1.092), (0.9032, 0.6925, 1.092), (0.9032, 0.5935, 1.092), (0.9032, 0.4946, 1.092), (0.9032, 0.3957, 1.092), (0.9032, 0.2968, 1.092), (0.9032, 0.1978, 1.092), (0.9032, 0.09892, 1.092)], [], [(22, 12, 1, 18), (21, 9, 45, 46, 47, 48, 49, 50, 51, 52, 5, 20), (16, 8, 4, 15), (13, 0, 8, 16), (18, 1, 9, 21), (53, 3, 10, 61), (63, 64, 100, 99), (2, 13, 16, 11), (11, 16, 15, 7), (52, 76, 14, 5), (19, 3, 53, 54, 55, 56, 57, 58, 59, 60, 12, 22), (24, 19, 22, 27), (23, 18, 21, 26), (26, 21, 20, 37, 39, 38, 36), (27, 22, 18, 23), (13, 27, 23, 0), (8, 26, 36, 25, 4), (0, 23, 26, 8), (2, 24, 27, 13), (33, 29, 28, 40, 43, 44, 41), (34, 31, 29, 33), (28, 30, 42, 40), (29, 31, 30, 28), (43, 40, 36, 38), (42, 35, 32, 40), (32, 25, 36, 40), (44, 43, 38, 39), (41, 44, 39, 37), (9, 17, 69, 45), (45, 69, 105, 81), (46, 70, 71, 47), (50, 49, 85, 86), (48, 72, 73, 49), (55, 63, 99, 91), (50, 74, 75, 51), (12, 17, 80, 77), (12, 60, 68, 17), (75, 76, 112, 111), (59, 58, 66, 67), (64, 56, 92, 100), (57, 56, 64, 65), (61, 62, 98, 97), (55, 54, 62, 63), (48, 47, 83, 84), (17, 68, 67, 66, 65, 64, 63, 62, 61, 10, 6, 14, 76, 75, 74, 73, 72, 71, 70, 69), (78, 77, 80, 79), (81, 105, 106, 82), (83, 107, 108, 84), (85, 109, 110, 86), (87, 111, 112, 88), (96, 95, 103, 104), (94, 93, 101, 102), (92, 91, 99, 100), (90, 89, 97, 98), (62, 54, 90, 98), (9, 1, 78, 79), (70, 46, 82, 106), (53, 61, 97, 89), (52, 51, 87, 88), (47, 71, 107, 83), (1, 12, 77, 78), (65, 66, 102, 101), (72, 48, 84, 108), (54, 53, 89, 90), (49, 73, 109, 85), (67, 68, 104, 103), (74, 50, 86, 110), (56, 55, 91, 92), (17, 9, 79, 80), (51, 75, 111, 87), (69, 70, 106, 105), (76, 52, 88, 112), (58, 57, 93, 94), (68, 60, 96, 104), (71, 72, 108, 107), (59, 67, 103, 95), (46, 45, 81, 82), (60, 59, 95, 96), (66, 58, 94, 102), (73, 74, 110, 109), (57, 65, 101, 93)])
me_cube_002.polygons.foreach_set('material_index', [0, 0, 0, 0, 0, 0, 0, 0, 0, 0, 0, 0, 0, 0, 0, 0, 0, 0, 0, 0, 0, 1, 0, 0, 1, 1, 0, 0, 0, 0, 0, 0, 0, 0, 0, 0, 0, 0, 0, 0, 0, 0, 0, 0, 1, 0, 0, 0, 0, 0, 0, 0, 0, 0, 0, 0, 0, 0, 0, 0, 0, 0, 0, 0, 0, 0, 0, 0, 0, 0, 0, 0, 0, 0, 0, 0, 0, 0, 0, 0, 0])
_uv = me_cube_002.uv_layers.new(name='UVMap')
_uv.uv.foreach_set('vector', [0.9442, 0.7538, 0.9442, 0.9861, 1.209, 0.9861, 1.209, 0.7538, 1.064, 0.7538, 1.064, 0.9861, 0.7939, 0.9861, 0.5237, 0.9861, 0.2536, 0.9861, -0.01657, 0.9861, -0.2867, 0.9861, -0.5569, 0.9861, -0.827, 0.9861, -1.097, 0.9861, -1.367, 0.9861, -1.367, 0.7538, 0.9442, 1.064, 1.209, 1.064, 1.209, -1.367, 0.9442, -1.367, 0.9442, 1.364, 1.209, 1.364, 1.209, 1.064, 0.9442, 1.064, 1.364, 0.7538, 1.364, 0.9861, 1.064, 0.9861, 1.064, 0.7538, -1.248, 1.364, -1.522, 1.364, -1.522, 1.064, -1.248, 1.064, -0.7, 0.9861, -0.426, 0.9861, -0.426, 1.239, -0.7, 1.239, -1.522, 1.364, 0.9442, 1.364, 0.9442, 1.064, -1.522, 1.064, -1.522, 1.064, 0.9442, 1.064, 0.9442, -1.367, -1.522, -1.367, 1.209, -1.097, 0.9442, -1.097, 0.9442, -1.367, 1.209, -1.367, -1.522, 0.7538, -1.522, 0.9861, -1.248, 0.9861, -0.9741, 0.9861, -0.7, 0.9861, -0.426, 0.9861, -0.152, 0.9861, 0.1221, 0.9861, 0.3961, 0.9861, 0.6702, 0.9861, 0.9442, 0.9861, 0.9442, 0.7538, -1.522, -1.648, -1.522, 0.7538, 0.9442, 0.7538, 0.9442, -1.648, 1.364, -1.648, 1.364, 0.7538, 1.064, 0.7538, 1.064, -1.648, 1.064, -1.648, 1.064, 0.7538, -1.367, 0.7538, -1.367, -0.8379, -1.17, -0.8796, -1.033, -1.002, -1.041, -1.648, 0.9442, -1.648, 0.9442, 0.7538, 1.209, 0.7538, 1.209, -1.648, 0.9442, -1.916, 0.9442, -1.648, 1.209, -1.648, 1.209, -1.916, 1.064, -1.916, 1.064, -1.648, -1.041, -1.648, -1.367, -1.648, -1.367, -1.916, 1.364, -1.916, 1.364, -1.648, 1.064, -1.648, 1.064, -1.916, -1.522, -1.916, -1.522, -1.648, 0.9442, -1.648, 0.9442, -1.916, -1.367, 0.7429, 1.075, 0.7429, 1.103, -1.648, -1.041, -1.648, -1.033, -1.002, -1.17, -0.8796, -1.367, -0.8379, -1.522, -1.367, -1.522, 1.075, 0.942, 1.075, 0.929, -1.367, 0.942, 1.103, -1.522, 1.103, -1.522, -1.013, 0.9308, -1.041, 0.942, 0.7429, -1.522, 0.7429, -1.522, -1.648, 0.942, -1.648, 0.9308, -1.002, 0.9308, -1.648, 1.209, -1.648, 1.209, -1.002, -1.522, -1.013, -1.522, -1.367, 0.929, -1.367, 0.9308, -1.041, 0.929, -1.367, 1.209, -1.367, 1.209, -1.041, 0.9308, -1.041, 0.9301, -1.17, 0.9308, -1.033, 1.209, -1.033, 1.209, -1.17, 0.929, -1.367, 0.9301, -1.17, 1.209, -1.17, 1.209, -1.367, 1.209, 1.064, 0.9442, 1.064, 0.9442, 0.7939, 1.209, 0.7939, 1.209, 0.9861, 0.9442, 0.9861, 0.9442, 1.239, 1.209, 1.239, 1.209, 0.5237, 0.9442, 0.5237, 0.9442, 0.2536, 1.209, 0.2536, -0.5569, 0.9861, -0.2867, 0.9861, -0.2867, 1.239, -0.5569, 1.239, 1.209, -0.01657, 0.9442, -0.01657, 0.9442, -0.2867, 1.209, -0.2867, 1.364, 0.9861, 1.064, 0.9861, 1.064, 1.239, 1.364, 1.239, 1.209, -0.5569, 0.9442, -0.5569, 0.9442, -0.827, 1.209, -0.827, 1.364, 0.9861, 1.064, 0.9861, 1.064, 1.239, 1.364, 1.239, 0.9442, 1.364, 0.6702, 1.364, 0.6702, 1.064, 0.9442, 1.064, -0.827, 0.9861, -1.097, 0.9861, -1.097, 1.239, -0.827, 1.239, 0.3961, 1.364, 0.1221, 1.364, 0.1221, 1.064, 0.3961, 1.064, 1.064, 0.9861, 1.364, 0.9861, 1.364, 1.239, 1.064, 1.239, -0.152, 1.364, -0.426, 1.364, -0.426, 1.064, -0.152, 1.064, -1.248, 0.9861, -0.9741, 0.9861, -0.9741, 1.239, -1.248, 1.239, -0.7, 1.364, -0.9741, 1.364, -0.9741, 1.064, -0.7, 1.064, -0.01657, 0.9861, 0.2536, 0.9861, 0.2536, 1.239, -0.01657, 1.239, 0.9442, 1.064, 0.6702, 1.064, 0.3961, 1.064, 0.1221, 1.064, -0.152, 1.064, -0.426, 1.064, -0.7, 1.064, -0.9741, 1.064, -1.248, 1.064, -1.522, 1.064, -1.522, -1.367, 0.9442, -1.367, 0.9442, -1.097, 0.9442, -0.827, 0.9442, -0.5569, 0.9442, -0.2867, 0.9442, -0.01657, 0.9442, 0.2536, 0.9442, 0.5237, 0.9442, 0.7939, 1.209, 1.364, 0.9442, 1.364, 0.9442, 1.064, 1.209, 1.064, 1.209, 0.7939, 0.9442, 0.7939, 0.9442, 0.5237, 1.209, 0.5237, 1.209, 0.2536, 0.9442, 0.2536, 0.9442, -0.01657, 1.209, -0.01657, 1.209, -0.2867, 0.9442, -0.2867, 0.9442, -0.5569, 1.209, -0.5569, 1.209, -0.827, 0.9442, -0.827, 0.9442, -1.097, 1.209, -1.097, 0.6702, 1.364, 0.3961, 1.364, 0.3961, 1.064, 0.6702, 1.064, 0.1221, 1.364, -0.152, 1.364, -0.152, 1.064, 0.1221, 1.064, -0.426, 1.364, -0.7, 1.364, -0.7, 1.064, -0.426, 1.064, -0.9741, 1.364, -1.248, 1.364, -1.248, 1.064, -0.9741, 1.064, 1.064, 0.9861, 1.364, 0.9861, 1.364, 1.239, 1.064, 1.239, 1.064, 0.9861, 1.364, 0.9861, 1.364, 1.239, 1.064, 1.239, 0.9442, 0.9861, 1.209, 0.9861, 1.209, 1.239, 0.9442, 1.239, 1.364, 0.9861, 1.064, 0.9861, 1.064, 1.239, 1.364, 1.239, -1.097, 0.9861, -0.827, 0.9861, -0.827, 1.239, -1.097, 1.239, 1.209, 0.9861, 0.9442, 0.9861, 0.9442, 1.239, 1.209, 1.239, 1.209, 0.9861, 0.9442, 0.9861, 0.9442, 1.239, 1.209, 1.239, -0.152, 0.9861, 0.1221, 0.9861, 0.1221, 1.239, -0.152, 1.239, 0.9442, 0.9861, 1.209, 0.9861, 1.209, 1.239, 0.9442, 1.239, -0.9741, 0.9861, -1.248, 0.9861, -1.248, 1.239, -0.9741, 1.239, 1.209, 0.9861, 0.9442, 0.9861, 0.9442, 1.239, 1.209, 1.239, 0.3961, 0.9861, 0.6702, 0.9861, 0.6702, 1.239, 0.3961, 1.239, 0.9442, 0.9861, 1.209, 0.9861, 1.209, 1.239, 0.9442, 1.239, -0.426, 0.9861, -0.7, 0.9861, -0.7, 1.239, -0.426, 1.239, 0.9442, 0.9861, 1.209, 0.9861, 1.209, 1.239, 0.9442, 1.239, 1.209, 0.9861, 0.9442, 0.9861, 0.9442, 1.239, 1.209, 1.239, 0.7939, 0.9861, 0.5237, 0.9861, 0.5237, 1.239, 0.7939, 1.239, 0.9442, 0.9861, 1.209, 0.9861, 1.209, 1.239, 0.9442, 1.239, 0.1221, 0.9861, -0.152, 0.9861, -0.152, 1.239, 0.1221, 1.239, 1.064, 0.9861, 1.364, 0.9861, 1.364, 1.239, 1.064, 1.239, 0.2536, 0.9861, -0.01657, 0.9861, -0.01657, 1.239, 0.2536, 1.239, 1.364, 0.9861, 1.064, 0.9861, 1.064, 1.239, 1.364, 1.239, 0.5237, 0.9861, 0.7939, 0.9861, 0.7939, 1.239, 0.5237, 1.239, 0.6702, 0.9861, 0.3961, 0.9861, 0.3961, 1.239, 0.6702, 1.239, 1.064, 0.9861, 1.364, 0.9861, 1.364, 1.239, 1.064, 1.239, -0.2867, 0.9861, -0.5569, 0.9861, -0.5569, 1.239, -0.2867, 1.239, 1.364, 0.9861, 1.064, 0.9861, 1.064, 1.239, 1.364, 1.239])
me_cube_002.materials.append(mat_grey)
me_cube_002.materials.append(mat_dark_grey)
me_cube_002.update()
me_cube_003 = bpy.data.meshes.new('Cube.003')
me_cube_003.from_pydata([(-1.0, -1.0, -1.0), (-1.0, -1.0, 1.0), (-1.0, 1.0, -1.0), (-1.0, 1.0, 1.0), (1.0, -1.0, -1.0), (1.0, -1.0, 1.0), (1.0, 1.0, -1.0), (1.0, 1.0, 1.0)], [], [(0, 1, 3, 2), (2, 3, 7, 6), (6, 7, 5, 4), (4, 5, 1, 0), (2, 6, 4, 0), (7, 3, 1, 5)])
_uv = me_cube_003.uv_layers.new(name='UVMap')
_uv.uv.foreach_set('vector', [0.375, 0.0, 0.625, 0.0, 0.625, 0.25, 0.375, 0.25, 0.375, 0.25, 0.625, 0.25, 0.625, 0.5, 0.375, 0.5, 0.375, 0.5, 0.625, 0.5, 0.625, 0.75, 0.375, 0.75, 0.375, 0.75, 0.625, 0.75, 0.625, 1.0, 0.375, 1.0, 0.125, 0.5, 0.375, 0.5, 0.375, 0.75, 0.125, 0.75, 0.625, 0.5, 0.875, 0.5, 0.875, 0.75, 0.625, 0.75])
me_cube_003.materials.append(mat_wood)
me_cube_003.update()
me_cylinder_002 = bpy.data.meshes.new('Cylinder.002')
me_cylinder_002.from_pydata([(0.0, 0.25, -1.0), (0.0, 0.25, 1.0), (0.2378, 0.07725, -1.0), (0.2378, 0.07725, 1.0), (0.1469, -0.2023, -1.0), (0.1469, -0.2023, 1.0), (-0.1469, -0.2023, -1.0), (-0.1469, -0.2023, 1.0), (-0.2378, 0.07725, -1.0), (-0.2378, 0.07725, 1.0)], [], [(0, 1, 3, 2), (2, 3, 5, 4), (4, 5, 7, 6), (3, 1, 9, 7, 5), (6, 7, 9, 8), (8, 9, 1, 0), (0, 2, 4, 6, 8)])
me_cylinder_002.polygons.foreach_set('use_smooth', [True] * 7)
_uv = me_cylinder_002.uv_layers.new(name='UVMap')
_uv.uv.foreach_set('vector', [1.0, 0.5, 1.0, 1.0, 0.8, 1.0, 0.8, 0.5, 0.8, 0.5, 0.8, 1.0, 0.6, 1.0, 0.6, 0.5, 0.6, 0.5, 0.6, 1.0, 0.4, 1.0, 0.4, 0.5, 0.4783, 0.3242, 0.25, 0.49, 0.02175, 0.3242, 0.1089, 0.05584, 0.3911, 0.05584, 0.4, 0.5, 0.4, 1.0, 0.2, 1.0, 0.2, 0.5, 0.2, 0.5, 0.2, 1.0, 2.98e-08, 1.0, 2.98e-08, 0.5, 0.75, 0.49, 0.9783, 0.3242, 0.8911, 0.05584, 0.6089, 0.05584, 0.5217, 0.3242])
me_cylinder_002.materials.append(mat_wood)
me_cylinder_002.update()
me_plane = bpy.data.meshes.new('Plane')
me_plane.from_pydata([(-1.0, -1.0, 0.0), (1.0, -1.0, 0.0), (-1.0, 1.0, 0.0), (1.0, 1.0, 0.0)], [], [(0, 1, 3, 2)])
_uv = me_plane.uv_layers.new(name='UVMap')
_uv.uv.foreach_set('vector', [0.0, 0.0, 1.0, 0.0, 1.0, 1.0, 0.0, 1.0])
me_plane.materials.append(mat_water)
me_plane.update()
me_cylinder_003 = bpy.data.meshes.new('Cylinder.003')
me_cylinder_003.from_pydata([(0.0, 0.9831, -1.0), (0.0, 0.9831, 59.63), (0.1918, 0.9642, -1.0), (0.1918, 0.9642, 59.63), (0.3762, 0.9082, -1.0), (0.3762, 0.9082, 59.63), (0.5462, 0.8174, -1.0), (0.5462, 0.8174, 59.63), (0.6951, 0.6951, -1.0), (0.6951, 0.6951, 59.63), (0.8174, 0.5462, -1.0), (0.8174, 0.5462, 59.63), (0.9082, 0.3762, -1.0), (0.9082, 0.3762, 59.63), (0.9642, 0.1918, -1.0), (0.9642, 0.1918, 59.63), (0.9831, 0.0, -1.0), (0.9831, 0.0, 59.63), (0.9642, -0.1918, -1.0), (0.9642, -0.1918, 59.63), (0.9082, -0.3762, -1.0), (0.9082, -0.3762, 59.63), (0.8174, -0.5462, -1.0), (0.8174, -0.5462, 59.63), (0.6951, -0.6951, -1.0), (0.6951, -0.6951, 59.63), (0.5462, -0.8174, -1.0), (0.5462, -0.8174, 59.63), (0.3762, -0.9082, -1.0), (0.3762, -0.9082, 59.63), (0.1918, -0.9642, -1.0), (0.1918, -0.9642, 59.63), (0.0, -0.9831, -1.0), (0.0, -0.9831, 59.63), (-0.1918, -0.9642, -1.0), (-0.1918, -0.9642, 59.63), (-0.3762, -0.9082, -1.0), (-0.3762, -0.9082, 59.63), (-0.5462, -0.8174, -1.0), (-0.5462, -0.8174, 59.63), (-0.6951, -0.6951, -1.0), (-0.6951, -0.6951, 59.63), (-0.8174, -0.5462, -1.0), (-0.8174, -0.5462, 59.63), (-0.9082, -0.3762, -1.0), (-0.9082, -0.3762, 59.63), (-0.9642, -0.1918, -1.0), (-0.9642, -0.1918, 59.63), (-0.9831, 0.0, -1.0), (-0.9831, 0.0, 59.63), (-0.9642, 0.1918, -1.0), (-0.9642, 0.1918, 59.63), (-0.9082, 0.3762, -1.0), (-0.9082, 0.3762, 59.63), (-0.8174, 0.5462, -1.0), (-0.8174, 0.5462, 59.63), (-0.6951, 0.6951, -1.0), (-0.6951, 0.6951, 59.63), (-0.5462, 0.8174, -1.0), (-0.5462, 0.8174, 59.63), (-0.3762, 0.9082, -1.0), (-0.3762, 0.9082, 59.63), (-0.1918, 0.9642, -1.0), (-0.1918, 0.9642, 59.63), (0.0, 1.0, -1.0), (0.1951, 0.9808, -1.0), (0.1951, 0.9808, 59.63), (0.0, 1.0, 59.63), (0.3827, 0.9239, -1.0), (0.3827, 0.9239, 59.63), (0.5556, 0.8315, -1.0), (0.5556, 0.8315, 59.63), (0.7071, 0.7071, -1.0), (0.7071, 0.7071, 59.63), (0.8315, 0.5556, -1.0), (0.8315, 0.5556, 59.63), (0.9239, 0.3827, -1.0), (0.9239, 0.3827, 59.63), (0.9808, 0.1951, -1.0), (0.9808, 0.1951, 59.63), (1.0, 0.0, -1.0), (1.0, 0.0, 59.63), (0.9808, -0.1951, -1.0), (0.9808, -0.1951, 59.63), (0.9239, -0.3827, -1.0), (0.9239, -0.3827, 59.63), (0.8315, -0.5556, -1.0), (0.8315, -0.5556, 59.63), (0.7071, -0.7071, -1.0), (0.7071, -0.7071, 59.63), (0.5556, -0.8315, -1.0), (0.5556, -0.8315, 59.63), (0.3827, -0.9239, -1.0), (0.3827, -0.9239, 59.63), (0.1951, -0.9808, -1.0), (0.1951, -0.9808, 59.63), (0.0, -1.0, -1.0), (0.0, -1.0, 59.63), (-0.1951, -0.9808, -1.0), (-0.1951, -0.9808, 59.63), (-0.3827, -0.9239, -1.0), (-0.3827, -0.9239, 59.63), (-0.5556, -0.8315, -1.0), (-0.5556, -0.8315, 59.63), (-0.7071, -0.7071, -1.0), (-0.7071, -0.7071, 59.63), (-0.8315, -0.5556, -1.0), (-0.8315, -0.5556, 59.63), (-0.9239, -0.3827, -1.0), (-0.9239, -0.3827, 59.63), (-0.9808, -0.1951, -1.0), (-0.9808, -0.1951, 59.63), (-1.0, 0.0, -1.0), (-1.0, 0.0, 59.63), (-0.9808, 0.1951, -1.0), (-0.9808, 0.1951, 59.63), (-0.9239, 0.3827, -1.0), (-0.9239, 0.3827, 59.63), (-0.8315, 0.5556, -1.0), (-0.8315, 0.5556, 59.63), (-0.7071, 0.7071, -1.0), (-0.7071, 0.7071, 59.63), (-0.5556, 0.8315, -1.0), (-0.5556, 0.8315, 59.63), (-0.3827, 0.9239, -1.0), (-0.3827, 0.9239, 59.63), (-0.1951, 0.9808, -1.0), (-0.1951, 0.9808, 59.63), (0.9982, 0.01853, 5.426), (0.9982, 0.01853, 0.8298), (1.0, 0.0, 0.8298), (1.0, 0.0, 5.426), (0.9982, -0.01853, 5.426), (0.9982, -0.01853, 0.8298), (0.9812, 0.01853, 5.426), (0.9812, 0.01853, 0.8298), (0.9831, 0.0, 0.8298), (0.9831, 0.0, 5.426), (0.9812, -0.01853, 0.8298), (0.9812, -0.01853, 5.426)], [], [(64, 67, 66, 65), (65, 66, 69, 68), (68, 69, 71, 70), (70, 71, 73, 72), (72, 73, 75, 74), (74, 75, 77, 76), (76, 77, 79, 78), (130, 80, 78, 79, 81, 131, 128, 129), (131, 81, 83, 82, 80, 130, 133, 132), (82, 83, 85, 84), (84, 85, 87, 86), (86, 87, 89, 88), (88, 89, 91, 90), (90, 91, 93, 92), (92, 93, 95, 94), (94, 95, 97, 96), (96, 97, 99, 98), (98, 99, 101, 100), (100, 101, 103, 102), (102, 103, 105, 104), (104, 105, 107, 106), (106, 107, 109, 108), (108, 109, 111, 110), (110, 111, 113, 112), (112, 113, 115, 114), (114, 115, 117, 116), (116, 117, 119, 118), (118, 119, 121, 120), (120, 121, 123, 122), (122, 123, 125, 124), (17, 15, 14, 16, 136, 135, 134, 137), (124, 125, 127, 126), (126, 127, 67, 64), (136, 16, 18, 19, 17, 137, 139, 138), (2, 0, 64, 65), (1, 3, 66, 67), (4, 2, 65, 68), (3, 5, 69, 66), (6, 4, 68, 70), (5, 7, 71, 69), (8, 6, 70, 72), (7, 9, 73, 71), (10, 8, 72, 74), (9, 11, 75, 73), (12, 10, 74, 76), (11, 13, 77, 75), (14, 12, 76, 78), (13, 15, 79, 77), (16, 14, 78, 80), (15, 17, 81, 79), (18, 16, 80, 82), (17, 19, 83, 81), (20, 18, 82, 84), (19, 21, 85, 83), (22, 20, 84, 86), (21, 23, 87, 85), (24, 22, 86, 88), (23, 25, 89, 87), (26, 24, 88, 90), (25, 27, 91, 89), (28, 26, 90, 92), (27, 29, 93, 91), (30, 28, 92, 94), (29, 31, 95, 93), (32, 30, 94, 96), (31, 33, 97, 95), (34, 32, 96, 98), (33, 35, 99, 97), (36, 34, 98, 100), (35, 37, 101, 99), (38, 36, 100, 102), (37, 39, 103, 101), (40, 38, 102, 104), (39, 41, 105, 103), (42, 40, 104, 106), (41, 43, 107, 105), (44, 42, 106, 108), (43, 45, 109, 107), (46, 44, 108, 110), (45, 47, 111, 109), (48, 46, 110, 112), (47, 49, 113, 111), (50, 48, 112, 114), (49, 51, 115, 113), (52, 50, 114, 116), (51, 53, 117, 115), (54, 52, 116, 118), (53, 55, 119, 117), (56, 54, 118, 120), (55, 57, 121, 119), (58, 56, 120, 122), (57, 59, 123, 121), (60, 58, 122, 124), (59, 61, 125, 123), (62, 60, 124, 126), (61, 63, 127, 125), (0, 62, 126, 64), (63, 1, 67, 127), (12, 14, 15, 13), (10, 12, 13, 11), (8, 10, 11, 9), (6, 8, 9, 7), (4, 6, 7, 5), (2, 4, 5, 3), (0, 2, 3, 1), (62, 0, 1, 63), (60, 62, 63, 61), (58, 60, 61, 59), (56, 58, 59, 57), (54, 56, 57, 55), (52, 54, 55, 53), (50, 52, 53, 51), (48, 50, 51, 49), (46, 48, 49, 47), (44, 46, 47, 45), (42, 44, 45, 43), (40, 42, 43, 41), (38, 40, 41, 39), (36, 38, 39, 37), (34, 36, 37, 35), (32, 34, 35, 33), (30, 32, 33, 31), (28, 30, 31, 29), (26, 28, 29, 27), (24, 26, 27, 25), (22, 24, 25, 23), (20, 22, 23, 21), (18, 20, 21, 19), (135, 129, 128, 134), (139, 132, 133, 138), (138, 133, 130, 129, 135, 136), (137, 134, 128, 131, 132, 139)])
_uv = me_cylinder_003.uv_layers.new(name='UVMap')
_uv.uv.foreach_set('vector', [1.0, 0.5, 1.0, 1.0, 0.9688, 1.0, 0.9688, 0.5, 0.9688, 0.5, 0.9688, 1.0, 0.9375, 1.0, 0.9375, 0.5, 0.9375, 0.5, 0.9375, 1.0, 0.9062, 1.0, 0.9062, 0.5, 0.9062, 0.5, 0.9062, 1.0, 0.875, 1.0, 0.875, 0.5, 0.875, 0.5, 0.875, 1.0, 0.8438, 1.0, 0.8438, 0.5, 0.8438, 0.5, 0.8438, 1.0, 0.8125, 1.0, 0.8125, 0.5, 0.8125, 0.5, 0.8125, 1.0, 0.7812, 1.0, 0.7812, 0.5, 0.75, 0.5151, 0.75, 0.5, 0.7812, 0.5, 0.7812, 1.0, 0.75, 1.0, 0.75, 0.553, 0.753, 0.553, 0.753, 0.5151, 0.75, 0.553, 0.75, 1.0, 0.7188, 1.0, 0.7188, 0.5, 0.75, 0.5, 0.75, 0.5151, 0.747, 0.5151, 0.747, 0.553, 0.7188, 0.5, 0.7188, 1.0, 0.6875, 1.0, 0.6875, 0.5, 0.6875, 0.5, 0.6875, 1.0, 0.6562, 1.0, 0.6562, 0.5, 0.6562, 0.5, 0.6562, 1.0, 0.625, 1.0, 0.625, 0.5, 0.625, 0.5, 0.625, 1.0, 0.5938, 1.0, 0.5938, 0.5, 0.5938, 0.5, 0.5938, 1.0, 0.5625, 1.0, 0.5625, 0.5, 0.5625, 0.5, 0.5625, 1.0, 0.5312, 1.0, 0.5312, 0.5, 0.5312, 0.5, 0.5312, 1.0, 0.5, 1.0, 0.5, 0.5, 0.5, 0.5, 0.5, 1.0, 0.4688, 1.0, 0.4688, 0.5, 0.4688, 0.5, 0.4688, 1.0, 0.4375, 1.0, 0.4375, 0.5, 0.4375, 0.5, 0.4375, 1.0, 0.4062, 1.0, 0.4062, 0.5, 0.4062, 0.5, 0.4062, 1.0, 0.375, 1.0, 0.375, 0.5, 0.375, 0.5, 0.375, 1.0, 0.3438, 1.0, 0.3438, 0.5, 0.3438, 0.5, 0.3438, 1.0, 0.3125, 1.0, 0.3125, 0.5, 0.3125, 0.5, 0.3125, 1.0, 0.2812, 1.0, 0.2812, 0.5, 0.2812, 0.5, 0.2812, 1.0, 0.25, 1.0, 0.25, 0.5, 0.25, 0.5, 0.25, 1.0, 0.2188, 1.0, 0.2188, 0.5, 0.2188, 0.5, 0.2188, 1.0, 0.1875, 1.0, 0.1875, 0.5, 0.1875, 0.5, 0.1875, 1.0, 0.1562, 1.0, 0.1562, 0.5, 0.1562, 0.5, 0.1562, 1.0, 0.125, 1.0, 0.125, 0.5, 0.125, 0.5, 0.125, 1.0, 0.09375, 1.0, 0.09375, 0.5, 0.09375, 0.5, 0.09375, 1.0, 0.0625, 1.0, 0.0625, 0.5, 0.0, 0.0, 0.0, 0.0, 0.0, 0.0, 0.0, 0.0, 0.0, 0.0, 0.0, 0.0, 0.0, 0.0, 0.0, 0.0, 0.0625, 0.5, 0.0625, 1.0, 0.03125, 1.0, 0.03125, 0.5, 0.03125, 0.5, 0.03125, 1.0, 0.0, 1.0, 0.0, 0.5, 0.9708, 0.25, 0.9859, 0.25, 0.9814, 0.204, 0.4814, 0.204, 0.4859, 0.25, 0.9329, 0.25, 0.9325, 0.2456, 0.9704, 0.2456, 0.796, 0.4814, 0.75, 0.4859, 0.75, 0.49, 0.7968, 0.4854, 0.25, 0.4859, 0.296, 0.4814, 0.2968, 0.4854, 0.25, 0.49, 0.8403, 0.468, 0.796, 0.4814, 0.7968, 0.4854, 0.8418, 0.4717, 0.296, 0.4814, 0.3403, 0.468, 0.3418, 0.4717, 0.2968, 0.4854, 0.8811, 0.4462, 0.8403, 0.468, 0.8418, 0.4717, 0.8833, 0.4496, 0.3403, 0.468, 0.3811, 0.4462, 0.3833, 0.4496, 0.3418, 0.4717, 0.9168, 0.4168, 0.8811, 0.4462, 0.8833, 0.4496, 0.9197, 0.4197, 0.3811, 0.4462, 0.4168, 0.4168, 0.4197, 0.4197, 0.3833, 0.4496, 0.9462, 0.3811, 0.9168, 0.4168, 0.9197, 0.4197, 0.9496, 0.3833, 0.4168, 0.4168, 0.4462, 0.3811, 0.4496, 0.3833, 0.4197, 0.4197, 0.968, 0.3403, 0.9462, 0.3811, 0.9496, 0.3833, 0.9717, 0.3418, 0.4462, 0.3811, 0.468, 0.3403, 0.4717, 0.3418, 0.4496, 0.3833, 0.9814, 0.296, 0.968, 0.3403, 0.9717, 0.3418, 0.9854, 0.2968, 0.468, 0.3403, 0.4814, 0.296, 0.4854, 0.2968, 0.4717, 0.3418, 0.9859, 0.25, 0.9814, 0.296, 0.9854, 0.2968, 0.99, 0.25, 0.4814, 0.296, 0.4859, 0.25, 0.49, 0.25, 0.4854, 0.2968, 0.9814, 0.204, 0.9859, 0.25, 0.99, 0.25, 0.9854, 0.2032, 0.4859, 0.25, 0.4814, 0.204, 0.4854, 0.2032, 0.49, 0.25, 0.968, 0.1597, 0.9814, 0.204, 0.9854, 0.2032, 0.9717, 0.1582, 0.4814, 0.204, 0.468, 0.1597, 0.4717, 0.1582, 0.4854, 0.2032, 0.9462, 0.1189, 0.968, 0.1597, 0.9717, 0.1582, 0.9496, 0.1167, 0.468, 0.1597, 0.4462, 0.1189, 0.4496, 0.1167, 0.4717, 0.1582, 0.9168, 0.08317, 0.9462, 0.1189, 0.9496, 0.1167, 0.9197, 0.08029, 0.4462, 0.1189, 0.4168, 0.08317, 0.4197, 0.08029, 0.4496, 0.1167, 0.8811, 0.05383, 0.9168, 0.08317, 0.9197, 0.08029, 0.8833, 0.05045, 0.4168, 0.08317, 0.3811, 0.05383, 0.3833, 0.05045, 0.4197, 0.08029, 0.8403, 0.03202, 0.8811, 0.05383, 0.8833, 0.05045, 0.8418, 0.02827, 0.3811, 0.05383, 0.3403, 0.03202, 0.3418, 0.02827, 0.3833, 0.05045, 0.796, 0.0186, 0.8403, 0.03202, 0.8418, 0.02827, 0.7968, 0.01461, 0.3403, 0.03202, 0.296, 0.0186, 0.2968, 0.01461, 0.3418, 0.02827, 0.75, 0.01406, 0.796, 0.0186, 0.7968, 0.01461, 0.75, 0.01, 0.296, 0.0186, 0.25, 0.01406, 0.25, 0.01, 0.2968, 0.01461, 0.704, 0.0186, 0.75, 0.01406, 0.75, 0.01, 0.7032, 0.01461, 0.25, 0.01406, 0.204, 0.0186, 0.2032, 0.01461, 0.25, 0.01, 0.6597, 0.03202, 0.704, 0.0186, 0.7032, 0.01461, 0.6582, 0.02827, 0.204, 0.0186, 0.1597, 0.03202, 0.1582, 0.02827, 0.2032, 0.01461, 0.6189, 0.05383, 0.6597, 0.03202, 0.6582, 0.02827, 0.6167, 0.05045, 0.1597, 0.03202, 0.1189, 0.05383, 0.1167, 0.05045, 0.1582, 0.02827, 0.5832, 0.08317, 0.6189, 0.05383, 0.6167, 0.05045, 0.5803, 0.08029, 0.1189, 0.05383, 0.08317, 0.08317, 0.08029, 0.08029, 0.1167, 0.05045, 0.5538, 0.1189, 0.5832, 0.08317, 0.5803, 0.08029, 0.5504, 0.1167, 0.08317, 0.08317, 0.05383, 0.1189, 0.05045, 0.1167, 0.08029, 0.08029, 0.532, 0.1597, 0.5538, 0.1189, 0.5504, 0.1167, 0.5283, 0.1582, 0.05383, 0.1189, 0.03202, 0.1597, 0.02827, 0.1582, 0.05045, 0.1167, 0.5186, 0.204, 0.532, 0.1597, 0.5283, 0.1582, 0.5146, 0.2032, 0.03202, 0.1597, 0.0186, 0.204, 0.01461, 0.2032, 0.02827, 0.1582, 0.5141, 0.25, 0.5186, 0.204, 0.5146, 0.2032, 0.51, 0.25, 0.0186, 0.204, 0.01406, 0.25, 0.01, 0.25, 0.01461, 0.2032, 0.5186, 0.296, 0.5141, 0.25, 0.51, 0.25, 0.5146, 0.2968, 0.01406, 0.25, 0.0186, 0.296, 0.01461, 0.2968, 0.01, 0.25, 0.532, 0.3403, 0.5186, 0.296, 0.5146, 0.2968, 0.5283, 0.3418, 0.0186, 0.296, 0.03202, 0.3403, 0.02827, 0.3418, 0.01461, 0.2968, 0.5538, 0.3811, 0.532, 0.3403, 0.5283, 0.3418, 0.5504, 0.3833, 0.03202, 0.3403, 0.05383, 0.3811, 0.05045, 0.3833, 0.02827, 0.3418, 0.5832, 0.4168, 0.5538, 0.3811, 0.5504, 0.3833, 0.5803, 0.4197, 0.05383, 0.3811, 0.08317, 0.4168, 0.08029, 0.4197, 0.05045, 0.3833, 0.6189, 0.4462, 0.5832, 0.4168, 0.5803, 0.4197, 0.6167, 0.4496, 0.08317, 0.4168, 0.1189, 0.4462, 0.1167, 0.4496, 0.08029, 0.4197, 0.6597, 0.468, 0.6189, 0.4462, 0.6167, 0.4496, 0.6582, 0.4717, 0.1189, 0.4462, 0.1597, 0.468, 0.1582, 0.4717, 0.1167, 0.4496, 0.704, 0.4814, 0.6597, 0.468, 0.6582, 0.4717, 0.7032, 0.4854, 0.1597, 0.468, 0.204, 0.4814, 0.2032, 0.4854, 0.1582, 0.4717, 0.75, 0.4859, 0.704, 0.4814, 0.7032, 0.4854, 0.75, 0.49, 0.204, 0.4814, 0.25, 0.4859, 0.25, 0.49, 0.2032, 0.4854, 0.0, 0.0, 0.0, 0.0, 0.0, 0.0, 0.0, 0.0, 0.0, 0.0, 0.0, 0.0, 0.0, 0.0, 0.0, 0.0, 0.0, 0.0, 0.0, 0.0, 0.0, 0.0, 0.0, 0.0, 0.0, 0.0, 0.0, 0.0, 0.0, 0.0, 0.0, 0.0, 0.0, 0.0, 0.0, 0.0, 0.0, 0.0, 0.0, 0.0, 0.0, 0.0, 0.0, 0.0, 0.0, 0.0, 0.0, 0.0, 0.0, 0.0, 0.0, 0.0, 0.0, 0.0, 0.0, 0.0, 0.0, 0.0, 0.0, 0.0, 0.0, 0.0, 0.0, 0.0, 0.0, 0.0, 0.0, 0.0, 0.0, 0.0, 0.0, 0.0, 0.0, 0.0, 0.0, 0.0, 0.0, 0.0, 0.0, 0.0, 0.0, 0.0, 0.0, 0.0, 0.0, 0.0, 0.0, 0.0, 0.0, 0.0, 0.0, 0.0, 0.0, 0.0, 0.0, 0.0, 0.0, 0.0, 0.0, 0.0, 0.0, 0.0, 0.0, 0.0, 0.0, 0.0, 0.0, 0.0, 0.0, 0.0, 0.0, 0.0, 0.0, 0.0, 0.0, 0.0, 0.0, 0.0, 0.0, 0.0, 0.0, 0.0, 0.0, 0.0, 0.0, 0.0, 0.0, 0.0, 0.0, 0.0, 0.0, 0.0, 0.0, 0.0, 0.0, 0.0, 0.0, 0.0, 0.0, 0.0, 0.0, 0.0, 0.0, 0.0, 0.0, 0.0, 0.0, 0.0, 0.0, 0.0, 0.0, 0.0, 0.0, 0.0, 0.0, 0.0, 0.0, 0.0, 0.0, 0.0, 0.0, 0.0, 0.0, 0.0, 0.0, 0.0, 0.0, 0.0, 0.0, 0.0, 0.0, 0.0, 0.0, 0.0, 0.0, 0.0, 0.0, 0.0, 0.0, 0.0, 0.0, 0.0, 0.0, 0.0, 0.0, 0.0, 0.0, 0.0, 0.0, 0.0, 0.0, 0.0, 0.0, 0.0, 0.0, 0.0, 0.0, 0.0, 0.0, 0.0, 0.0, 0.0, 0.0, 0.0, 0.0, 0.0, 0.0, 0.0, 0.0, 0.0, 0.0, 0.0, 0.0, 0.0, 0.0, 0.0, 0.0, 0.0, 0.0, 0.0, 0.0, 0.0, 0.0, 0.0, 0.0, 0.0, 0.0, 0.0, 0.0, 0.0, 0.0, 0.0, 0.0, 0.0, 0.0, 0.0, 0.0, 0.0, 0.0, 0.0, 0.375, 0.2862, 0.375, 0.3116, 0.625, 0.3116, 0.625, 0.2862, 0.625, 0.9638, 0.625, 0.9384, 0.375, 0.9384, 0.375, 0.9638, 0.1612, 0.75, 0.1866, 0.75, 0.1893, 0.625, 0.1866, 0.5, 0.1612, 0.5, 0.1639, 0.625, 0.8361, 0.625, 0.8388, 0.5, 0.8134, 0.5, 0.8107, 0.625, 0.8134, 0.75, 0.8388, 0.75])
me_cylinder_003.materials.append(mat_dirt)
me_cylinder_003.update()
me_cube_005 = bpy.data.meshes.new('Cube.005')
me_cube_005.from_pydata([(-0.8508, -0.8918, -1.0), (-0.8508, -0.8918, 23.63), (-0.8508, 0.8918, -1.0), (-0.8508, 0.8918, 23.63), (0.8787, -0.8918, -1.0), (0.8787, -0.8918, 23.63), (0.8787, 0.8918, -1.0), (0.8787, 0.8918, 23.63), (-0.8563, 1.0, -1.0), (-0.8563, -1.0, -1.0), (-0.8563, -1.0, 23.63), (-0.8563, 1.0, 23.63), (0.909, 1.0, -1.0), (0.909, 1.0, 23.63), (0.909, -1.0, -1.0), (0.909, -1.0, 23.63)], [], [(8, 11, 13, 12), (12, 13, 15, 14), (14, 15, 10, 9), (2, 6, 7, 3), (4, 5, 7, 6), (6, 2, 8, 12), (3, 7, 13, 11), (4, 6, 12, 14), (7, 5, 15, 13), (0, 4, 14, 9), (5, 1, 10, 15), (4, 0, 1, 5), (2, 3, 11, 8), (9, 10, 1, 0)])
_uv = me_cube_005.uv_layers.new(name='UVMap')
_uv.uv.foreach_set('vector', [0.375, 0.25, 0.625, 0.25, 0.625, 0.5, 0.375, 0.5, 0.375, 0.5, 0.625, 0.5, 0.625, 0.75, 0.375, 0.75, 0.375, 0.75, 0.625, 0.75, 0.625, 1.0, 0.375, 1.0, 0.0, 0.0, 0.0, 0.0, 0.0, 0.0, 0.0, 0.0, 0.3615, 0.7365, 0.6385, 0.7365, 0.6385, 0.5135, 0.3615, 0.5135, 0.3615, 0.5135, 0.1385, 0.5135, 0.125, 0.5, 0.375, 0.5, 0.8615, 0.5135, 0.6385, 0.5135, 0.625, 0.5, 0.875, 0.5, 0.3615, 0.7365, 0.3615, 0.5135, 0.375, 0.5, 0.375, 0.75, 0.6385, 0.5135, 0.6385, 0.7365, 0.625, 0.75, 0.625, 0.5, 0.1385, 0.7365, 0.3615, 0.7365, 0.375, 0.75, 0.125, 0.75, 0.6385, 0.7365, 0.8615, 0.7365, 0.875, 0.75, 0.625, 0.75, 0.0, 0.0, 0.0, 0.0, 0.0, 0.0, 0.0, 0.0, 0.0, 0.0, 0.0, 0.0, 0.0, 0.0, 0.0, 0.0, 0.0, 0.0, 0.0, 0.0, 0.0, 0.0, 0.0, 0.0])
me_cube_005.materials.append(mat_wood)
me_cube_005.update()

# ---- objects
ob_floor_col = bpy.data.objects.new('floor-col', me_cube)
ob_light = bpy.data.objects.new('Light', light_light)
ob_camera = bpy.data.objects.new('Camera', cam_camera)
ob_island_col = bpy.data.objects.new('island-col', me_cylinder)
ob_cylinder = bpy.data.objects.new('Cylinder', me_cylinder_001)
ob_room_col = bpy.data.objects.new('room-col', me_cube_001)
ob_room_straight_col = bpy.data.objects.new('room.straight-col', me_cube_002)
ob_dock_col = bpy.data.objects.new('dock-col', me_cube_003)
ob_cylinder_001 = bpy.data.objects.new('Cylinder.001', me_cylinder_002)
ob_plane = bpy.data.objects.new('Plane', me_plane)
ob_barrier_colonly = bpy.data.objects.new('barrier-colonly', me_cylinder_003)
ob_dockbarrier_colonly = bpy.data.objects.new('dockbarrier-colonly', me_cube_005)

# ---- transforms, parenting, visibility, modifiers, constraints
ob_floor_col.location = (-4.678, 30.45, -0.4155)
ob_floor_col.scale = (11.59, 11.59, 0.3977)
ob_floor_col.lock_rotations_4d = False
ob_floor_col.empty_display_type = 'ARROWS'
ob_floor_col.lineart.crease_threshold = 0.0
_m = ob_floor_col.modifiers.new('Mirror', 'MIRROR')
_m.use_axis = (True, True, False)
_m.use_bisect_axis = (True, True, False)
_m.use_clip = True
ob_light.location = (4.076, 1.005, 5.904)
ob_light.rotation_euler = (0.6503, 0.05522, 1.866)
ob_light.lock_rotations_4d = False
ob_light.empty_display_type = 'ARROWS'
ob_light.color = (0.0, 0.0, 0.0, 0.0)
ob_light.lineart.crease_threshold = 0.0
ob_camera.location = (7.359, -6.926, 4.958)
ob_camera.rotation_euler = (1.109, 0.0, 0.8149)
ob_camera.lock_rotations_4d = False
ob_camera.empty_display_type = 'ARROWS'
ob_camera.color = (0.0, 0.0, 0.0, 0.0)
ob_camera.display_type = 'WIRE'
ob_camera.lineart.crease_threshold = 0.0
ob_island_col.location = (0.0, 0.0, -1.183)
ob_island_col.scale = (105.8, 105.8, 1.0)
ob_cylinder.location = (102.1, 0.0, 0.988)
ob_room_col.location = (-33.23, 32.26, -9.537e-07)
ob_room_col.scale = (10.18, 10.18, 10.18)
_m = ob_room_col.modifiers.new('Mirror', 'MIRROR')
_m.use_axis = (True, True, False)
_m.use_clip = True
ob_room_straight_col.location = (0.0, 0.0, -0.5293)
ob_room_straight_col.scale = (10.18, 10.18, 10.18)
_m = ob_room_straight_col.modifiers.new('Mirror', 'MIRROR')
_m.use_axis = (True, True, False)
_m.use_clip = True
ob_dock_col.location = (114.4, 0.0, -0.3652)
ob_dock_col.scale = (8.963, 1.994, 0.1928)
ob_cylinder_001.location = (106.4, -1.498, -4.309)
ob_cylinder_001.scale = (1.0, 1.0, 3.933)
_m = ob_cylinder_001.modifiers.new('Array', 'ARRAY')
_m.count = 10
_m.relative_offset_displace = (3.86, 0.0, 0.0)
_m = ob_cylinder_001.modifiers.new('Array.001', 'ARRAY')
_m.relative_offset_displace = (0.0, 6.66, 0.0)
ob_plane.location = (0.0, 0.0, -1.722)
ob_plane.scale = (604.0, 604.0, 604.0)
_m = ob_plane.modifiers.new('Subdivision', 'SUBSURF')
_m.levels = 6
_m.render_levels = 6
_m.show_only_control_edges = False
ob_barrier_colonly.location = (0.0, 0.0, -1.183)
ob_barrier_colonly.scale = (107.6, 107.6, 1.0)
ob_dockbarrier_colonly.location = (114.4, 0.0, -0.3652)
ob_dockbarrier_colonly.scale = (10.23, 2.275, 0.1928)

# ---- collection membership
col_collection.objects.link(ob_floor_col)
col_collection.objects.link(ob_light)
col_collection.objects.link(ob_camera)
col_collection.objects.link(ob_island_col)
col_collection.objects.link(ob_cylinder)
col_collection.objects.link(ob_room_col)
col_collection.objects.link(ob_room_straight_col)
col_collection.objects.link(ob_dock_col)
col_collection.objects.link(ob_cylinder_001)
col_collection.objects.link(ob_plane)
col_collection.objects.link(ob_barrier_colonly)
col_collection.objects.link(ob_dockbarrier_colonly)

# ---- scene / render settings (as saved in the file)
scene.camera = ob_camera
scene.frame_start = 1; scene.frame_end = 60; scene.frame_set(1)
scene.render.engine = 'CYCLES'
scene.render.image_settings.file_format = 'JPEG'
scene.render.image_settings.color_mode = 'RGB'
scene.render.resolution_x = 640
scene.render.resolution_y = 480
scene.render.fps = 30
scene.render.use_motion_blur = True
scene.cycles.samples = 16
scene.cycles.sampling_pattern = 'TABULATED_SOBOL'
scene.view_settings.view_transform = 'Filmic'
bpy.context.view_layer.update()
